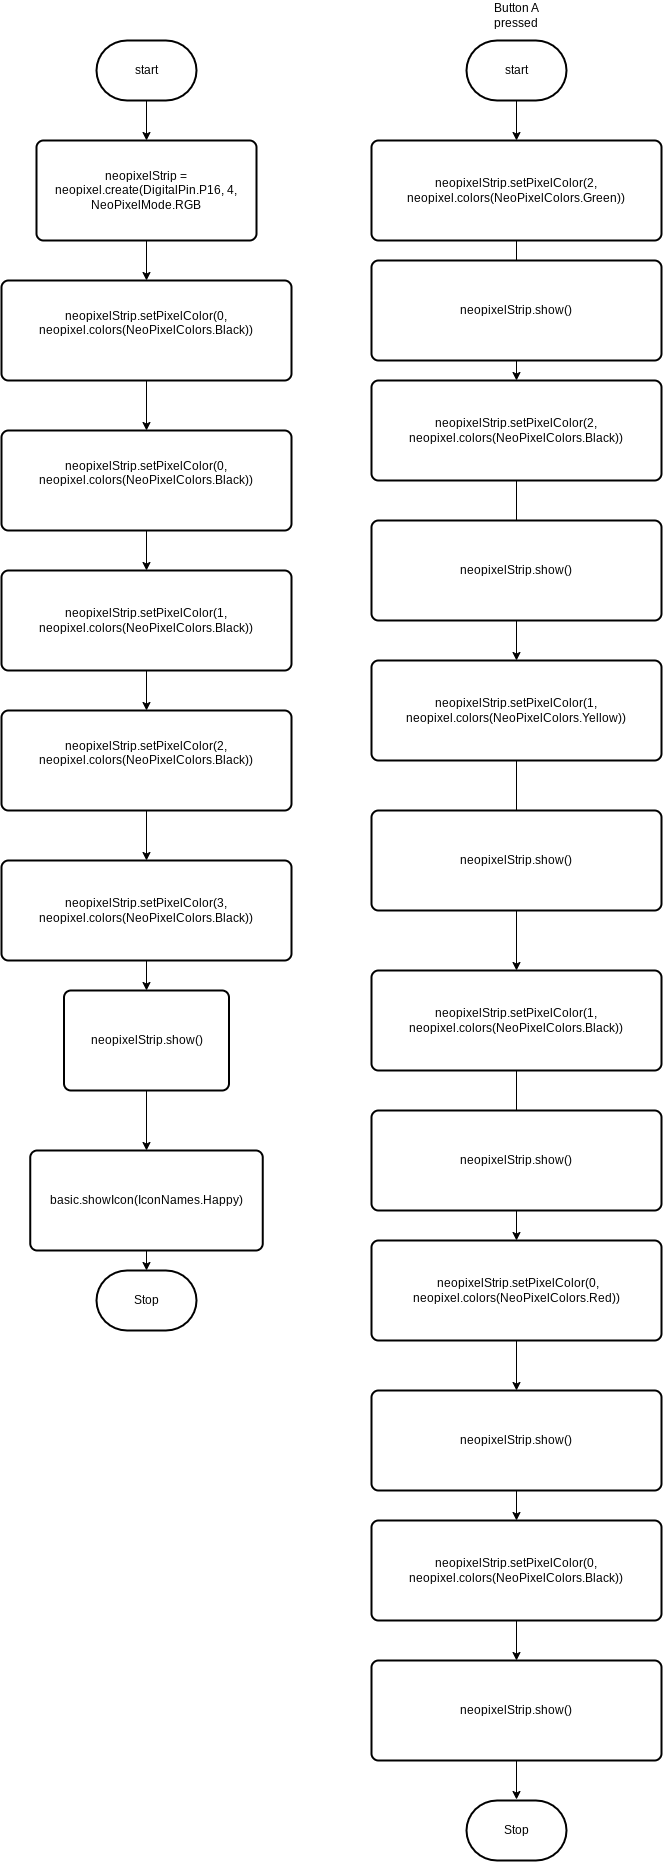

The diagram above was exported from draw.io. Its source (the exported page's mxGraphModel, read from the mxfile embedded in the PNG):
<mxGraphModel dx="1560" dy="1189" grid="1" gridSize="10" guides="1" tooltips="1" connect="1" arrows="1" fold="1" page="1" pageScale="1" pageWidth="850" pageHeight="1100" math="0" shadow="0">
  <root>
    <mxCell id="0" />
    <mxCell id="1" parent="0" />
    <mxCell id="6" style="edgeStyle=none;html=1;exitX=0.5;exitY=1;exitDx=0;exitDy=0;exitPerimeter=0;entryX=0.5;entryY=0;entryDx=0;entryDy=0;" parent="1" source="7" target="9" edge="1">
      <mxGeometry relative="1" as="geometry" />
    </mxCell>
    <mxCell id="7" value="start" style="strokeWidth=2;html=1;shape=mxgraph.flowchart.terminator;whiteSpace=wrap;" parent="1" vertex="1">
      <mxGeometry x="560" y="260" width="100" height="60" as="geometry" />
    </mxCell>
    <mxCell id="8" style="edgeStyle=none;html=1;exitX=0.5;exitY=1;exitDx=0;exitDy=0;entryX=0.5;entryY=0;entryDx=0;entryDy=0;" parent="1" source="9" target="13" edge="1">
      <mxGeometry relative="1" as="geometry" />
    </mxCell>
    <mxCell id="9" value="neopixelStrip = neopixel.create(DigitalPin.P16, 4, NeoPixelMode.RGB" style="rounded=1;whiteSpace=wrap;html=1;absoluteArcSize=1;arcSize=14;strokeWidth=2;" parent="1" vertex="1">
      <mxGeometry x="500" y="360" width="220" height="100" as="geometry" />
    </mxCell>
    <mxCell id="10" style="edgeStyle=none;html=1;exitX=0.5;exitY=1;exitDx=0;exitDy=0;exitPerimeter=0;entryX=0.5;entryY=0;entryDx=0;entryDy=0;" parent="1" source="11" edge="1">
      <mxGeometry relative="1" as="geometry">
        <mxPoint x="980" y="360" as="targetPoint" />
      </mxGeometry>
    </mxCell>
    <mxCell id="11" value="start" style="strokeWidth=2;html=1;shape=mxgraph.flowchart.terminator;whiteSpace=wrap;" parent="1" vertex="1">
      <mxGeometry x="930" y="260" width="100" height="60" as="geometry" />
    </mxCell>
    <mxCell id="12" style="edgeStyle=none;html=1;exitX=0.5;exitY=1;exitDx=0;exitDy=0;" parent="1" source="13" target="15" edge="1">
      <mxGeometry relative="1" as="geometry" />
    </mxCell>
    <mxCell id="13" value="&lt;div&gt;neopixelStrip.setPixelColor(0, neopixel.colors(NeoPixelColors.Black))&lt;/div&gt;&lt;div&gt;&lt;br&gt;&lt;/div&gt;" style="rounded=1;whiteSpace=wrap;html=1;absoluteArcSize=1;arcSize=14;strokeWidth=2;" parent="1" vertex="1">
      <mxGeometry x="465" y="500" width="290" height="100" as="geometry" />
    </mxCell>
    <mxCell id="14" style="edgeStyle=none;html=1;exitX=0.5;exitY=1;exitDx=0;exitDy=0;entryX=0.5;entryY=0;entryDx=0;entryDy=0;" parent="1" source="15" target="17" edge="1">
      <mxGeometry relative="1" as="geometry" />
    </mxCell>
    <mxCell id="15" value="&lt;div&gt;neopixelStrip.setPixelColor(0, neopixel.colors(NeoPixelColors.Black))&lt;/div&gt;&lt;div&gt;&lt;br&gt;&lt;/div&gt;" style="rounded=1;whiteSpace=wrap;html=1;absoluteArcSize=1;arcSize=14;strokeWidth=2;" parent="1" vertex="1">
      <mxGeometry x="465" y="650" width="290" height="100" as="geometry" />
    </mxCell>
    <mxCell id="16" style="edgeStyle=none;html=1;exitX=0.5;exitY=1;exitDx=0;exitDy=0;" parent="1" source="17" target="19" edge="1">
      <mxGeometry relative="1" as="geometry" />
    </mxCell>
    <mxCell id="17" value="&lt;div&gt;neopixelStrip.setPixelColor(1, neopixel.colors(NeoPixelColors.Black))&lt;br&gt;&lt;/div&gt;" style="rounded=1;whiteSpace=wrap;html=1;absoluteArcSize=1;arcSize=14;strokeWidth=2;" parent="1" vertex="1">
      <mxGeometry x="465" y="790" width="290" height="100" as="geometry" />
    </mxCell>
    <mxCell id="18" style="edgeStyle=none;html=1;exitX=0.5;exitY=1;exitDx=0;exitDy=0;entryX=0.5;entryY=0;entryDx=0;entryDy=0;" parent="1" source="19" target="21" edge="1">
      <mxGeometry relative="1" as="geometry" />
    </mxCell>
    <mxCell id="19" value="&lt;div&gt;&lt;div&gt;neopixelStrip.setPixelColor(2, neopixel.colors(NeoPixelColors.Black))&lt;/div&gt;&lt;/div&gt;&lt;div&gt;&lt;br&gt;&lt;/div&gt;" style="rounded=1;whiteSpace=wrap;html=1;absoluteArcSize=1;arcSize=14;strokeWidth=2;" parent="1" vertex="1">
      <mxGeometry x="465" y="930" width="290" height="100" as="geometry" />
    </mxCell>
    <mxCell id="20" style="edgeStyle=none;html=1;exitX=0.5;exitY=1;exitDx=0;exitDy=0;entryX=0.5;entryY=0;entryDx=0;entryDy=0;" parent="1" source="21" target="23" edge="1">
      <mxGeometry relative="1" as="geometry" />
    </mxCell>
    <mxCell id="21" value="&lt;div&gt;&lt;div&gt;neopixelStrip.setPixelColor(3, neopixel.colors(NeoPixelColors.Black))&lt;br&gt;&lt;/div&gt;&lt;/div&gt;" style="rounded=1;whiteSpace=wrap;html=1;absoluteArcSize=1;arcSize=14;strokeWidth=2;" parent="1" vertex="1">
      <mxGeometry x="465" y="1080" width="290" height="100" as="geometry" />
    </mxCell>
    <mxCell id="22" style="edgeStyle=none;html=1;exitX=0.5;exitY=1;exitDx=0;exitDy=0;" parent="1" source="23" target="24" edge="1">
      <mxGeometry relative="1" as="geometry" />
    </mxCell>
    <mxCell id="23" value="&lt;div&gt;&lt;div&gt;neopixelStrip.show()&lt;br&gt;&lt;/div&gt;&lt;/div&gt;" style="rounded=1;whiteSpace=wrap;html=1;absoluteArcSize=1;arcSize=14;strokeWidth=2;" parent="1" vertex="1">
      <mxGeometry x="527.5" y="1210" width="165" height="100" as="geometry" />
    </mxCell>
    <mxCell id="49" style="edgeStyle=none;html=1;exitX=0.5;exitY=1;exitDx=0;exitDy=0;entryX=0.5;entryY=0;entryDx=0;entryDy=0;entryPerimeter=0;" parent="1" source="24" target="48" edge="1">
      <mxGeometry relative="1" as="geometry" />
    </mxCell>
    <mxCell id="24" value="&lt;div&gt;&lt;div&gt;basic.showIcon(IconNames.Happy)&lt;br&gt;&lt;/div&gt;&lt;/div&gt;" style="rounded=1;whiteSpace=wrap;html=1;absoluteArcSize=1;arcSize=14;strokeWidth=2;" parent="1" vertex="1">
      <mxGeometry x="493.75" y="1370" width="232.5" height="100" as="geometry" />
    </mxCell>
    <mxCell id="45" style="edgeStyle=none;html=1;exitX=0.5;exitY=1;exitDx=0;exitDy=0;entryX=0.5;entryY=0;entryDx=0;entryDy=0;startArrow=none;" parent="1" source="50" target="39" edge="1">
      <mxGeometry relative="1" as="geometry" />
    </mxCell>
    <mxCell id="26" value="&lt;div&gt;neopixelStrip.setPixelColor(2, neopixel.colors(NeoPixelColors.Green))&lt;br&gt;&lt;/div&gt;" style="rounded=1;whiteSpace=wrap;html=1;absoluteArcSize=1;arcSize=14;strokeWidth=2;" parent="1" vertex="1">
      <mxGeometry x="835" y="360" width="290" height="100" as="geometry" />
    </mxCell>
    <mxCell id="43" style="edgeStyle=none;html=1;exitX=0.5;exitY=1;exitDx=0;exitDy=0;entryX=0.5;entryY=0;entryDx=0;entryDy=0;" parent="1" source="28" target="38" edge="1">
      <mxGeometry relative="1" as="geometry" />
    </mxCell>
    <mxCell id="28" value="&lt;div&gt;neopixelStrip.setPixelColor(1, neopixel.colors(NeoPixelColors.Yellow))&lt;br&gt;&lt;/div&gt;" style="rounded=1;whiteSpace=wrap;html=1;absoluteArcSize=1;arcSize=14;strokeWidth=2;" parent="1" vertex="1">
      <mxGeometry x="835" y="880" width="290" height="100" as="geometry" />
    </mxCell>
    <mxCell id="29" style="edgeStyle=none;html=1;exitX=0.5;exitY=1;exitDx=0;exitDy=0;entryX=0.5;entryY=0;entryDx=0;entryDy=0;" parent="1" source="30" edge="1" target="55">
      <mxGeometry relative="1" as="geometry">
        <mxPoint x="980" y="1590" as="targetPoint" />
      </mxGeometry>
    </mxCell>
    <mxCell id="30" value="&lt;div&gt;&amp;nbsp;neopixelStrip.setPixelColor(0, neopixel.colors(NeoPixelColors.Red))&lt;br&gt;&lt;/div&gt;" style="rounded=1;whiteSpace=wrap;html=1;absoluteArcSize=1;arcSize=14;strokeWidth=2;" parent="1" vertex="1">
      <mxGeometry x="835" y="1460" width="290" height="100" as="geometry" />
    </mxCell>
    <mxCell id="31" style="edgeStyle=none;html=1;exitX=0.5;exitY=1;exitDx=0;exitDy=0;" parent="1" source="32" edge="1">
      <mxGeometry relative="1" as="geometry">
        <mxPoint x="980" y="2019" as="targetPoint" />
      </mxGeometry>
    </mxCell>
    <mxCell id="32" value="&lt;div&gt;neopixelStrip.show()&lt;br&gt;&lt;/div&gt;" style="rounded=1;whiteSpace=wrap;html=1;absoluteArcSize=1;arcSize=14;strokeWidth=2;" parent="1" vertex="1">
      <mxGeometry x="835" y="1880" width="290" height="100" as="geometry" />
    </mxCell>
    <mxCell id="41" style="edgeStyle=none;html=1;exitX=0.5;exitY=1;exitDx=0;exitDy=0;entryX=0.5;entryY=0;entryDx=0;entryDy=0;" parent="1" source="37" target="32" edge="1">
      <mxGeometry relative="1" as="geometry" />
    </mxCell>
    <mxCell id="37" value="&lt;div&gt;neopixelStrip.setPixelColor(0, neopixel.colors(NeoPixelColors.Black))&lt;br&gt;&lt;/div&gt;" style="rounded=1;whiteSpace=wrap;html=1;absoluteArcSize=1;arcSize=14;strokeWidth=2;" parent="1" vertex="1">
      <mxGeometry x="835" y="1740" width="290" height="100" as="geometry" />
    </mxCell>
    <mxCell id="42" style="edgeStyle=none;html=1;exitX=0.5;exitY=1;exitDx=0;exitDy=0;entryX=0.5;entryY=0;entryDx=0;entryDy=0;" parent="1" source="38" target="30" edge="1">
      <mxGeometry relative="1" as="geometry" />
    </mxCell>
    <mxCell id="38" value="&lt;div&gt;neopixelStrip.setPixelColor(1, neopixel.colors(NeoPixelColors.Black))&lt;br&gt;&lt;/div&gt;" style="rounded=1;whiteSpace=wrap;html=1;absoluteArcSize=1;arcSize=14;strokeWidth=2;" parent="1" vertex="1">
      <mxGeometry x="835" y="1190" width="290" height="100" as="geometry" />
    </mxCell>
    <mxCell id="44" style="edgeStyle=none;html=1;exitX=0.5;exitY=1;exitDx=0;exitDy=0;entryX=0.5;entryY=0;entryDx=0;entryDy=0;" parent="1" source="39" target="28" edge="1">
      <mxGeometry relative="1" as="geometry" />
    </mxCell>
    <mxCell id="39" value="&lt;div&gt;neopixelStrip.setPixelColor(2, neopixel.colors(NeoPixelColors.Black))&lt;br&gt;&lt;/div&gt;" style="rounded=1;whiteSpace=wrap;html=1;absoluteArcSize=1;arcSize=14;strokeWidth=2;" parent="1" vertex="1">
      <mxGeometry x="835" y="600" width="290" height="100" as="geometry" />
    </mxCell>
    <mxCell id="40" value="Stop" style="strokeWidth=2;html=1;shape=mxgraph.flowchart.terminator;whiteSpace=wrap;" parent="1" vertex="1">
      <mxGeometry x="930" y="2020" width="100" height="60" as="geometry" />
    </mxCell>
    <mxCell id="46" value="Button A pressed" style="text;strokeColor=none;align=center;fillColor=none;html=1;verticalAlign=middle;whiteSpace=wrap;rounded=0;" parent="1" vertex="1">
      <mxGeometry x="950" y="220" width="60" height="30" as="geometry" />
    </mxCell>
    <mxCell id="48" value="Stop" style="strokeWidth=2;html=1;shape=mxgraph.flowchart.terminator;whiteSpace=wrap;" parent="1" vertex="1">
      <mxGeometry x="560" y="1490" width="100" height="60" as="geometry" />
    </mxCell>
    <mxCell id="51" value="" style="edgeStyle=none;html=1;exitX=0.5;exitY=1;exitDx=0;exitDy=0;entryX=0.5;entryY=0;entryDx=0;entryDy=0;endArrow=none;" edge="1" parent="1" source="26" target="50">
      <mxGeometry relative="1" as="geometry">
        <mxPoint x="980" y="460" as="sourcePoint" />
        <mxPoint x="980" y="600" as="targetPoint" />
      </mxGeometry>
    </mxCell>
    <mxCell id="50" value="&lt;div&gt;neopixelStrip.show()&lt;br&gt;&lt;/div&gt;" style="rounded=1;whiteSpace=wrap;html=1;absoluteArcSize=1;arcSize=14;strokeWidth=2;" vertex="1" parent="1">
      <mxGeometry x="835" y="480" width="290" height="100" as="geometry" />
    </mxCell>
    <mxCell id="52" value="&lt;div&gt;neopixelStrip.show()&lt;br&gt;&lt;/div&gt;" style="rounded=1;whiteSpace=wrap;html=1;absoluteArcSize=1;arcSize=14;strokeWidth=2;" vertex="1" parent="1">
      <mxGeometry x="835" y="740" width="290" height="100" as="geometry" />
    </mxCell>
    <mxCell id="53" value="&lt;div&gt;neopixelStrip.show()&lt;br&gt;&lt;/div&gt;" style="rounded=1;whiteSpace=wrap;html=1;absoluteArcSize=1;arcSize=14;strokeWidth=2;" vertex="1" parent="1">
      <mxGeometry x="835" y="1030" width="290" height="100" as="geometry" />
    </mxCell>
    <mxCell id="54" value="&lt;div&gt;neopixelStrip.show()&lt;br&gt;&lt;/div&gt;" style="rounded=1;whiteSpace=wrap;html=1;absoluteArcSize=1;arcSize=14;strokeWidth=2;" vertex="1" parent="1">
      <mxGeometry x="835" y="1330" width="290" height="100" as="geometry" />
    </mxCell>
    <mxCell id="56" style="edgeStyle=none;html=1;exitX=0.5;exitY=1;exitDx=0;exitDy=0;entryX=0.5;entryY=0;entryDx=0;entryDy=0;" edge="1" parent="1" source="55" target="37">
      <mxGeometry relative="1" as="geometry" />
    </mxCell>
    <mxCell id="55" value="&lt;div&gt;neopixelStrip.show()&lt;br&gt;&lt;/div&gt;" style="rounded=1;whiteSpace=wrap;html=1;absoluteArcSize=1;arcSize=14;strokeWidth=2;" vertex="1" parent="1">
      <mxGeometry x="835" y="1610" width="290" height="100" as="geometry" />
    </mxCell>
  </root>
</mxGraphModel>